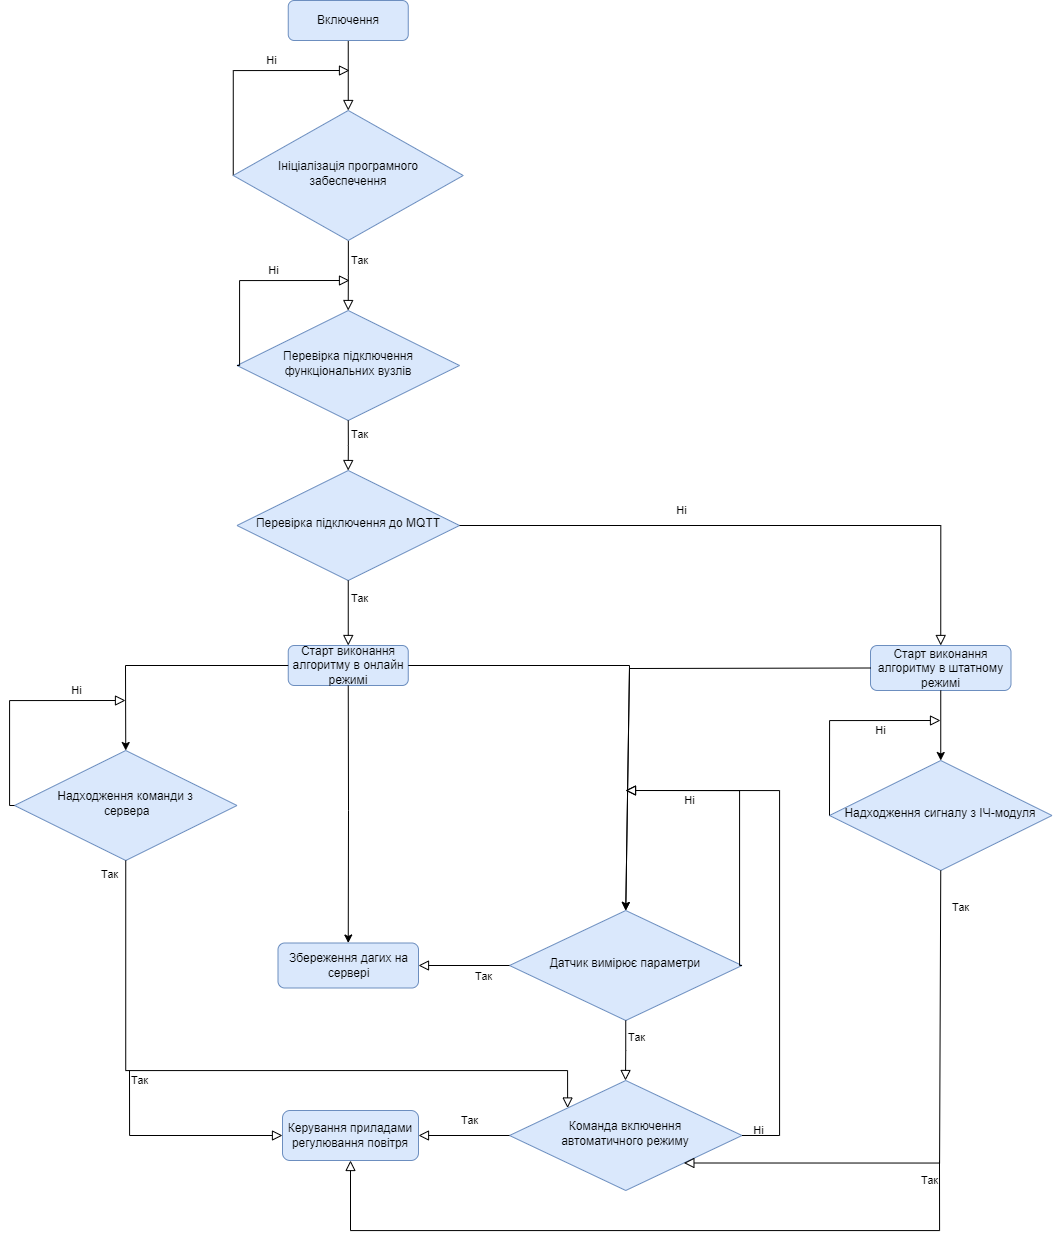

The diagram above was exported from draw.io. Its source (the exported page's mxGraphModel, read from the mxfile embedded in the PNG):
<mxGraphModel dx="2153" dy="605" grid="1" gridSize="10" guides="1" tooltips="1" connect="1" arrows="1" fold="1" page="1" pageScale="1" pageWidth="827" pageHeight="1169" math="0" shadow="0">
  <root>
    <mxCell id="WIyWlLk6GJQsqaUBKTNV-0" />
    <mxCell id="WIyWlLk6GJQsqaUBKTNV-1" parent="WIyWlLk6GJQsqaUBKTNV-0" />
    <mxCell id="WIyWlLk6GJQsqaUBKTNV-2" value="" style="rounded=0;html=1;jettySize=auto;orthogonalLoop=1;fontSize=11;endArrow=block;endFill=0;endSize=8;strokeWidth=1;shadow=0;labelBackgroundColor=none;edgeStyle=orthogonalEdgeStyle;" parent="WIyWlLk6GJQsqaUBKTNV-1" source="WIyWlLk6GJQsqaUBKTNV-3" target="WIyWlLk6GJQsqaUBKTNV-6" edge="1">
      <mxGeometry relative="1" as="geometry" />
    </mxCell>
    <mxCell id="WIyWlLk6GJQsqaUBKTNV-3" value="Включення" style="rounded=1;whiteSpace=wrap;html=1;fontSize=12;glass=0;strokeWidth=1;shadow=0;fillColor=#dae8fc;strokeColor=#6c8ebf;" parent="WIyWlLk6GJQsqaUBKTNV-1" vertex="1">
      <mxGeometry x="158.75" y="50" width="120" height="40" as="geometry" />
    </mxCell>
    <mxCell id="WIyWlLk6GJQsqaUBKTNV-4" value="Так" style="rounded=0;html=1;jettySize=auto;orthogonalLoop=1;fontSize=11;endArrow=block;endFill=0;endSize=8;strokeWidth=1;shadow=0;labelBackgroundColor=none;edgeStyle=orthogonalEdgeStyle;" parent="WIyWlLk6GJQsqaUBKTNV-1" source="WIyWlLk6GJQsqaUBKTNV-6" target="WIyWlLk6GJQsqaUBKTNV-10" edge="1">
      <mxGeometry x="-0.4283" y="11" relative="1" as="geometry">
        <mxPoint as="offset" />
      </mxGeometry>
    </mxCell>
    <mxCell id="WIyWlLk6GJQsqaUBKTNV-5" value="Ні" style="edgeStyle=orthogonalEdgeStyle;rounded=0;jettySize=auto;orthogonalLoop=1;fontSize=11;endArrow=block;endFill=0;endSize=8;strokeWidth=1;shadow=0;labelBackgroundColor=none;html=1;exitX=0;exitY=0.5;exitDx=0;exitDy=0;" parent="WIyWlLk6GJQsqaUBKTNV-1" source="WIyWlLk6GJQsqaUBKTNV-6" edge="1">
      <mxGeometry x="0.3002" y="10" relative="1" as="geometry">
        <mxPoint as="offset" />
        <mxPoint x="220" y="120" as="targetPoint" />
        <Array as="points">
          <mxPoint x="104" y="120" />
        </Array>
      </mxGeometry>
    </mxCell>
    <mxCell id="WIyWlLk6GJQsqaUBKTNV-6" value="Ініціалізація програмного забеспечення" style="rhombus;whiteSpace=wrap;html=1;shadow=0;fontFamily=Helvetica;fontSize=12;align=center;strokeWidth=1;spacing=6;spacingTop=-4;fillColor=#dae8fc;strokeColor=#6c8ebf;" parent="WIyWlLk6GJQsqaUBKTNV-1" vertex="1">
      <mxGeometry x="103.75" y="160" width="230" height="130" as="geometry" />
    </mxCell>
    <mxCell id="WIyWlLk6GJQsqaUBKTNV-10" value="Перевірка підключення функціональних вузлів" style="rhombus;whiteSpace=wrap;html=1;shadow=0;fontFamily=Helvetica;fontSize=12;align=center;strokeWidth=1;spacing=6;spacingTop=-4;fillColor=#dae8fc;strokeColor=#6c8ebf;" parent="WIyWlLk6GJQsqaUBKTNV-1" vertex="1">
      <mxGeometry x="107.5" y="360" width="222.5" height="110" as="geometry" />
    </mxCell>
    <mxCell id="WIyWlLk6GJQsqaUBKTNV-12" value="Старт виконання алгоритму в штатному режимі" style="rounded=1;whiteSpace=wrap;html=1;fontSize=12;glass=0;strokeWidth=1;shadow=0;fillColor=#dae8fc;strokeColor=#6c8ebf;" parent="WIyWlLk6GJQsqaUBKTNV-1" vertex="1">
      <mxGeometry x="741" y="695" width="140.5" height="45" as="geometry" />
    </mxCell>
    <mxCell id="zEHfQLsDboPwsTCpWcZA-1" value="Ні" style="rounded=0;html=1;jettySize=auto;orthogonalLoop=1;fontSize=11;endArrow=block;endFill=0;endSize=8;strokeWidth=1;shadow=0;labelBackgroundColor=none;edgeStyle=orthogonalEdgeStyle;exitX=0;exitY=0.5;exitDx=0;exitDy=0;labelBorderColor=none;" edge="1" parent="WIyWlLk6GJQsqaUBKTNV-1" source="WIyWlLk6GJQsqaUBKTNV-10">
      <mxGeometry x="0.234" y="10" relative="1" as="geometry">
        <mxPoint as="offset" />
        <mxPoint x="228.75" y="460" as="sourcePoint" />
        <mxPoint x="220" y="330" as="targetPoint" />
        <Array as="points">
          <mxPoint x="110" y="415" />
          <mxPoint x="110" y="330" />
        </Array>
      </mxGeometry>
    </mxCell>
    <mxCell id="zEHfQLsDboPwsTCpWcZA-2" value="Перевірка підключення до MQTT" style="rhombus;whiteSpace=wrap;html=1;shadow=0;fontFamily=Helvetica;fontSize=12;align=center;strokeWidth=1;spacing=6;spacingTop=-4;fillColor=#dae8fc;strokeColor=#6c8ebf;" vertex="1" parent="WIyWlLk6GJQsqaUBKTNV-1">
      <mxGeometry x="107.5" y="520" width="222.5" height="110" as="geometry" />
    </mxCell>
    <mxCell id="zEHfQLsDboPwsTCpWcZA-3" value="Так" style="rounded=0;html=1;jettySize=auto;orthogonalLoop=1;fontSize=11;endArrow=block;endFill=0;endSize=8;strokeWidth=1;shadow=0;labelBackgroundColor=none;edgeStyle=orthogonalEdgeStyle;exitX=0.5;exitY=1;exitDx=0;exitDy=0;" edge="1" parent="WIyWlLk6GJQsqaUBKTNV-1" source="WIyWlLk6GJQsqaUBKTNV-10" target="zEHfQLsDboPwsTCpWcZA-2">
      <mxGeometry x="-0.4283" y="11" relative="1" as="geometry">
        <mxPoint as="offset" />
        <mxPoint x="228.79999999999995" y="299.9717391304348" as="sourcePoint" />
        <mxPoint x="228.79999999999995" y="370.02471910112354" as="targetPoint" />
      </mxGeometry>
    </mxCell>
    <mxCell id="zEHfQLsDboPwsTCpWcZA-5" value="Ні" style="rounded=0;html=1;jettySize=auto;orthogonalLoop=1;fontSize=11;endArrow=block;endFill=0;endSize=8;strokeWidth=1;shadow=0;labelBackgroundColor=none;edgeStyle=orthogonalEdgeStyle;exitX=1;exitY=0.5;exitDx=0;exitDy=0;entryX=0.5;entryY=0;entryDx=0;entryDy=0;" edge="1" parent="WIyWlLk6GJQsqaUBKTNV-1" source="zEHfQLsDboPwsTCpWcZA-2" target="WIyWlLk6GJQsqaUBKTNV-12">
      <mxGeometry x="-0.2609" y="15" relative="1" as="geometry">
        <mxPoint as="offset" />
        <mxPoint x="340.0000000000002" y="424.9999999999999" as="sourcePoint" />
        <mxPoint x="430" y="575" as="targetPoint" />
        <Array as="points">
          <mxPoint x="811" y="575" />
        </Array>
      </mxGeometry>
    </mxCell>
    <mxCell id="zEHfQLsDboPwsTCpWcZA-6" value="Старт виконання алгоритму в онлайн режимі" style="rounded=1;whiteSpace=wrap;html=1;fontSize=12;glass=0;strokeWidth=1;shadow=0;fillColor=#dae8fc;strokeColor=#6c8ebf;" vertex="1" parent="WIyWlLk6GJQsqaUBKTNV-1">
      <mxGeometry x="158.75" y="695" width="120" height="40" as="geometry" />
    </mxCell>
    <mxCell id="zEHfQLsDboPwsTCpWcZA-7" value="Так" style="rounded=0;html=1;jettySize=auto;orthogonalLoop=1;fontSize=11;endArrow=block;endFill=0;endSize=8;strokeWidth=1;shadow=0;labelBackgroundColor=none;edgeStyle=orthogonalEdgeStyle;exitX=0.5;exitY=1;exitDx=0;exitDy=0;entryX=0.5;entryY=0;entryDx=0;entryDy=0;" edge="1" parent="WIyWlLk6GJQsqaUBKTNV-1" source="zEHfQLsDboPwsTCpWcZA-2" target="zEHfQLsDboPwsTCpWcZA-6">
      <mxGeometry x="-0.4283" y="11" relative="1" as="geometry">
        <mxPoint as="offset" />
        <mxPoint x="228.75" y="480" as="sourcePoint" />
        <mxPoint x="228.79999999999995" y="530.0247191011235" as="targetPoint" />
      </mxGeometry>
    </mxCell>
    <mxCell id="zEHfQLsDboPwsTCpWcZA-8" value="Датчик вимірює параметри" style="rhombus;whiteSpace=wrap;html=1;shadow=0;fontFamily=Helvetica;fontSize=12;align=center;strokeWidth=1;spacing=6;spacingTop=-4;fillColor=#dae8fc;strokeColor=#6c8ebf;" vertex="1" parent="WIyWlLk6GJQsqaUBKTNV-1">
      <mxGeometry x="380" y="960" width="232.5" height="110" as="geometry" />
    </mxCell>
    <mxCell id="zEHfQLsDboPwsTCpWcZA-9" value="" style="endArrow=classic;html=1;rounded=0;exitX=1;exitY=0.5;exitDx=0;exitDy=0;entryX=0.5;entryY=0;entryDx=0;entryDy=0;" edge="1" parent="WIyWlLk6GJQsqaUBKTNV-1" source="zEHfQLsDboPwsTCpWcZA-6" target="zEHfQLsDboPwsTCpWcZA-8">
      <mxGeometry width="50" height="50" relative="1" as="geometry">
        <mxPoint x="280" y="710" as="sourcePoint" />
        <mxPoint x="420" y="830" as="targetPoint" />
        <Array as="points">
          <mxPoint x="500" y="715" />
        </Array>
      </mxGeometry>
    </mxCell>
    <mxCell id="zEHfQLsDboPwsTCpWcZA-10" value="" style="endArrow=classic;html=1;rounded=0;exitX=0.5;exitY=1;exitDx=0;exitDy=0;entryX=0.5;entryY=0;entryDx=0;entryDy=0;" edge="1" parent="WIyWlLk6GJQsqaUBKTNV-1" source="WIyWlLk6GJQsqaUBKTNV-12" target="zEHfQLsDboPwsTCpWcZA-12">
      <mxGeometry width="50" height="50" relative="1" as="geometry">
        <mxPoint x="288.75" y="725" as="sourcePoint" />
        <mxPoint x="650" y="900" as="targetPoint" />
      </mxGeometry>
    </mxCell>
    <mxCell id="zEHfQLsDboPwsTCpWcZA-11" value="Керування приладами регулювання повітря" style="rounded=1;whiteSpace=wrap;html=1;fontSize=12;glass=0;strokeWidth=1;shadow=0;fillColor=#dae8fc;strokeColor=#6c8ebf;" vertex="1" parent="WIyWlLk6GJQsqaUBKTNV-1">
      <mxGeometry x="153" y="1160" width="136" height="50" as="geometry" />
    </mxCell>
    <mxCell id="zEHfQLsDboPwsTCpWcZA-12" value="&lt;div style=&quot;text-align: start;&quot;&gt;&lt;span style=&quot;background-color: initial;&quot;&gt;Надходження сигналу з ІЧ-модуля&lt;/span&gt;&lt;br&gt;&lt;/div&gt;" style="rhombus;whiteSpace=wrap;html=1;shadow=0;fontFamily=Helvetica;fontSize=12;align=center;strokeWidth=1;spacing=6;spacingTop=-4;fillColor=#dae8fc;strokeColor=#6c8ebf;" vertex="1" parent="WIyWlLk6GJQsqaUBKTNV-1">
      <mxGeometry x="700" y="810" width="222.5" height="110" as="geometry" />
    </mxCell>
    <mxCell id="zEHfQLsDboPwsTCpWcZA-13" value="Так" style="rounded=0;html=1;jettySize=auto;orthogonalLoop=1;fontSize=11;endArrow=block;endFill=0;endSize=8;strokeWidth=1;shadow=0;labelBackgroundColor=none;edgeStyle=orthogonalEdgeStyle;exitX=0;exitY=0.5;exitDx=0;exitDy=0;entryX=1;entryY=0.5;entryDx=0;entryDy=0;" edge="1" parent="WIyWlLk6GJQsqaUBKTNV-1" source="zEHfQLsDboPwsTCpWcZA-8" target="zEHfQLsDboPwsTCpWcZA-18">
      <mxGeometry x="-0.4283" y="11" relative="1" as="geometry">
        <mxPoint as="offset" />
        <mxPoint x="228.75" y="640" as="sourcePoint" />
        <mxPoint x="300" y="1015" as="targetPoint" />
      </mxGeometry>
    </mxCell>
    <mxCell id="zEHfQLsDboPwsTCpWcZA-14" value="" style="endArrow=classic;html=1;rounded=0;exitX=0;exitY=0.5;exitDx=0;exitDy=0;entryX=0.5;entryY=0;entryDx=0;entryDy=0;" edge="1" parent="WIyWlLk6GJQsqaUBKTNV-1" source="WIyWlLk6GJQsqaUBKTNV-12" target="zEHfQLsDboPwsTCpWcZA-8">
      <mxGeometry width="50" height="50" relative="1" as="geometry">
        <mxPoint x="288.7500000000002" y="725" as="sourcePoint" />
        <mxPoint x="480" y="760" as="targetPoint" />
        <Array as="points">
          <mxPoint x="500" y="718" />
        </Array>
      </mxGeometry>
    </mxCell>
    <mxCell id="zEHfQLsDboPwsTCpWcZA-15" value="&lt;div style=&quot;text-align: start;&quot;&gt;&lt;span style=&quot;background-color: initial;&quot;&gt;Надходження команди з&lt;/span&gt;&lt;br&gt;&lt;/div&gt;&lt;div style=&quot;text-align: start;&quot;&gt;&lt;span style=&quot;background-color: initial;&quot;&gt;&lt;span style=&quot;white-space: pre;&quot;&gt;&#09;&lt;/span&gt;&amp;nbsp; &amp;nbsp; &amp;nbsp; сервера&lt;br&gt;&lt;/span&gt;&lt;/div&gt;" style="rhombus;whiteSpace=wrap;html=1;shadow=0;fontFamily=Helvetica;fontSize=12;align=center;strokeWidth=1;spacing=6;spacingTop=-4;fillColor=#dae8fc;strokeColor=#6c8ebf;" vertex="1" parent="WIyWlLk6GJQsqaUBKTNV-1">
      <mxGeometry x="-115" y="800" width="222.5" height="110" as="geometry" />
    </mxCell>
    <mxCell id="zEHfQLsDboPwsTCpWcZA-16" value="" style="endArrow=classic;html=1;rounded=0;exitX=0;exitY=0.5;exitDx=0;exitDy=0;entryX=0.5;entryY=0;entryDx=0;entryDy=0;" edge="1" parent="WIyWlLk6GJQsqaUBKTNV-1" source="zEHfQLsDboPwsTCpWcZA-6" target="zEHfQLsDboPwsTCpWcZA-15">
      <mxGeometry width="50" height="50" relative="1" as="geometry">
        <mxPoint x="288.75" y="725" as="sourcePoint" />
        <mxPoint x="486.25" y="970" as="targetPoint" />
        <Array as="points">
          <mxPoint x="-4" y="715" />
        </Array>
      </mxGeometry>
    </mxCell>
    <mxCell id="zEHfQLsDboPwsTCpWcZA-18" value="Збереження дагих на сервері" style="rounded=1;whiteSpace=wrap;html=1;fontSize=12;glass=0;strokeWidth=1;shadow=0;fillColor=#dae8fc;strokeColor=#6c8ebf;" vertex="1" parent="WIyWlLk6GJQsqaUBKTNV-1">
      <mxGeometry x="148.5" y="992.5" width="140.5" height="45" as="geometry" />
    </mxCell>
    <mxCell id="zEHfQLsDboPwsTCpWcZA-19" value="" style="endArrow=classic;html=1;rounded=0;exitX=0.5;exitY=1;exitDx=0;exitDy=0;entryX=0.5;entryY=0;entryDx=0;entryDy=0;" edge="1" parent="WIyWlLk6GJQsqaUBKTNV-1" source="zEHfQLsDboPwsTCpWcZA-6" target="zEHfQLsDboPwsTCpWcZA-18">
      <mxGeometry width="50" height="50" relative="1" as="geometry">
        <mxPoint x="168.75" y="725" as="sourcePoint" />
        <mxPoint x="6.25" y="840" as="targetPoint" />
        <Array as="points">
          <mxPoint x="219" y="860" />
        </Array>
      </mxGeometry>
    </mxCell>
    <mxCell id="zEHfQLsDboPwsTCpWcZA-21" value="Ні" style="rounded=0;html=1;jettySize=auto;orthogonalLoop=1;fontSize=11;endArrow=block;endFill=0;endSize=8;strokeWidth=1;shadow=0;labelBackgroundColor=none;edgeStyle=orthogonalEdgeStyle;exitX=1;exitY=0.5;exitDx=0;exitDy=0;" edge="1" parent="WIyWlLk6GJQsqaUBKTNV-1" source="zEHfQLsDboPwsTCpWcZA-8">
      <mxGeometry x="0.561" y="10" relative="1" as="geometry">
        <mxPoint as="offset" />
        <mxPoint x="340" y="585" as="sourcePoint" />
        <mxPoint x="496" y="840" as="targetPoint" />
        <Array as="points">
          <mxPoint x="610" y="1015" />
          <mxPoint x="610" y="840" />
        </Array>
      </mxGeometry>
    </mxCell>
    <mxCell id="zEHfQLsDboPwsTCpWcZA-22" value="Ні" style="rounded=0;html=1;jettySize=auto;orthogonalLoop=1;fontSize=11;endArrow=block;endFill=0;endSize=8;strokeWidth=1;shadow=0;labelBackgroundColor=none;edgeStyle=orthogonalEdgeStyle;exitX=0;exitY=0.5;exitDx=0;exitDy=0;" edge="1" parent="WIyWlLk6GJQsqaUBKTNV-1" source="zEHfQLsDboPwsTCpWcZA-15">
      <mxGeometry x="0.561" y="10" relative="1" as="geometry">
        <mxPoint as="offset" />
        <mxPoint x="602.5" y="1024.9999999999998" as="sourcePoint" />
        <mxPoint x="-4" y="750" as="targetPoint" />
        <Array as="points">
          <mxPoint x="-120" y="855" />
          <mxPoint x="-120" y="750" />
        </Array>
      </mxGeometry>
    </mxCell>
    <mxCell id="zEHfQLsDboPwsTCpWcZA-23" value="Команда включення&lt;br&gt;автоматичного режиму" style="rhombus;whiteSpace=wrap;html=1;shadow=0;fontFamily=Helvetica;fontSize=12;align=center;strokeWidth=1;spacing=6;spacingTop=-4;fillColor=#dae8fc;strokeColor=#6c8ebf;" vertex="1" parent="WIyWlLk6GJQsqaUBKTNV-1">
      <mxGeometry x="380" y="1130" width="232.5" height="110" as="geometry" />
    </mxCell>
    <mxCell id="zEHfQLsDboPwsTCpWcZA-24" value="Так" style="rounded=0;html=1;jettySize=auto;orthogonalLoop=1;fontSize=11;endArrow=block;endFill=0;endSize=8;strokeWidth=1;shadow=0;labelBackgroundColor=none;edgeStyle=orthogonalEdgeStyle;exitX=0.5;exitY=1;exitDx=0;exitDy=0;entryX=0;entryY=0;entryDx=0;entryDy=0;" edge="1" parent="WIyWlLk6GJQsqaUBKTNV-1" source="zEHfQLsDboPwsTCpWcZA-15" target="zEHfQLsDboPwsTCpWcZA-23">
      <mxGeometry x="-0.9581" y="-16" relative="1" as="geometry">
        <mxPoint as="offset" />
        <mxPoint x="228.75" y="640" as="sourcePoint" />
        <mxPoint x="530" y="1260" as="targetPoint" />
        <Array as="points">
          <mxPoint x="-4" y="1120" />
          <mxPoint x="438" y="1120" />
        </Array>
      </mxGeometry>
    </mxCell>
    <mxCell id="zEHfQLsDboPwsTCpWcZA-27" value="Ні" style="rounded=0;html=1;jettySize=auto;orthogonalLoop=1;fontSize=11;endArrow=block;endFill=0;endSize=8;strokeWidth=1;shadow=0;labelBackgroundColor=none;edgeStyle=orthogonalEdgeStyle;exitX=0;exitY=0.5;exitDx=0;exitDy=0;" edge="1" parent="WIyWlLk6GJQsqaUBKTNV-1" source="zEHfQLsDboPwsTCpWcZA-12">
      <mxGeometry x="0.4265" y="-10" relative="1" as="geometry">
        <mxPoint as="offset" />
        <mxPoint x="602.5" y="1024.9999999999998" as="sourcePoint" />
        <mxPoint x="811" y="770" as="targetPoint" />
        <Array as="points">
          <mxPoint x="700" y="770" />
        </Array>
      </mxGeometry>
    </mxCell>
    <mxCell id="zEHfQLsDboPwsTCpWcZA-28" value="Так" style="rounded=0;html=1;jettySize=auto;orthogonalLoop=1;fontSize=11;endArrow=block;endFill=0;endSize=8;strokeWidth=1;shadow=0;labelBackgroundColor=none;edgeStyle=orthogonalEdgeStyle;exitX=0.5;exitY=1;exitDx=0;exitDy=0;entryX=1;entryY=1;entryDx=0;entryDy=0;" edge="1" parent="WIyWlLk6GJQsqaUBKTNV-1" source="zEHfQLsDboPwsTCpWcZA-12" target="zEHfQLsDboPwsTCpWcZA-23">
      <mxGeometry x="-0.8641" y="20" relative="1" as="geometry">
        <mxPoint as="offset" />
        <mxPoint x="228.75" y="640" as="sourcePoint" />
        <mxPoint x="470" y="1260" as="targetPoint" />
        <Array as="points">
          <mxPoint x="810" y="920" />
          <mxPoint x="810" y="1213" />
        </Array>
      </mxGeometry>
    </mxCell>
    <mxCell id="zEHfQLsDboPwsTCpWcZA-37" value="Так" style="rounded=0;html=1;jettySize=auto;orthogonalLoop=1;fontSize=11;endArrow=block;endFill=0;endSize=8;strokeWidth=1;shadow=0;labelBackgroundColor=none;edgeStyle=orthogonalEdgeStyle;exitX=0.5;exitY=1;exitDx=0;exitDy=0;" edge="1" parent="WIyWlLk6GJQsqaUBKTNV-1" source="zEHfQLsDboPwsTCpWcZA-8">
      <mxGeometry x="-0.4283" y="11" relative="1" as="geometry">
        <mxPoint as="offset" />
        <mxPoint x="228.74999999999977" y="479.9999999999999" as="sourcePoint" />
        <mxPoint x="496" y="1130" as="targetPoint" />
      </mxGeometry>
    </mxCell>
    <mxCell id="zEHfQLsDboPwsTCpWcZA-41" value="Ні" style="rounded=0;html=1;jettySize=auto;orthogonalLoop=1;fontSize=11;endArrow=block;endFill=0;endSize=8;strokeWidth=1;shadow=0;labelBackgroundColor=none;edgeStyle=orthogonalEdgeStyle;exitX=1;exitY=0.5;exitDx=0;exitDy=0;" edge="1" parent="WIyWlLk6GJQsqaUBKTNV-1" source="zEHfQLsDboPwsTCpWcZA-23">
      <mxGeometry x="-0.9348" y="5" relative="1" as="geometry">
        <mxPoint as="offset" />
        <mxPoint x="622.5" y="1025" as="sourcePoint" />
        <mxPoint x="496" y="840" as="targetPoint" />
        <Array as="points">
          <mxPoint x="650" y="1185" />
          <mxPoint x="650" y="840" />
        </Array>
      </mxGeometry>
    </mxCell>
    <mxCell id="zEHfQLsDboPwsTCpWcZA-42" value="Так" style="rounded=0;html=1;jettySize=auto;orthogonalLoop=1;fontSize=11;endArrow=block;endFill=0;endSize=8;strokeWidth=1;shadow=0;labelBackgroundColor=none;edgeStyle=orthogonalEdgeStyle;exitX=0;exitY=0.5;exitDx=0;exitDy=0;entryX=1;entryY=0.5;entryDx=0;entryDy=0;" edge="1" parent="WIyWlLk6GJQsqaUBKTNV-1" source="zEHfQLsDboPwsTCpWcZA-23" target="zEHfQLsDboPwsTCpWcZA-11">
      <mxGeometry x="-0.1209" y="-15" relative="1" as="geometry">
        <mxPoint as="offset" />
        <mxPoint x="506.25" y="1080" as="sourcePoint" />
        <mxPoint x="506" y="1140" as="targetPoint" />
      </mxGeometry>
    </mxCell>
    <mxCell id="zEHfQLsDboPwsTCpWcZA-43" value="Так" style="rounded=0;html=1;jettySize=auto;orthogonalLoop=1;fontSize=11;endArrow=block;endFill=0;endSize=8;strokeWidth=1;shadow=0;labelBackgroundColor=none;edgeStyle=orthogonalEdgeStyle;entryX=0;entryY=0.5;entryDx=0;entryDy=0;" edge="1" parent="WIyWlLk6GJQsqaUBKTNV-1" target="zEHfQLsDboPwsTCpWcZA-11">
      <mxGeometry x="-0.9083" y="10" relative="1" as="geometry">
        <mxPoint y="1" as="offset" />
        <mxPoint y="1120" as="sourcePoint" />
        <mxPoint x="516" y="1150" as="targetPoint" />
        <Array as="points">
          <mxPoint y="1185" />
        </Array>
      </mxGeometry>
    </mxCell>
    <mxCell id="zEHfQLsDboPwsTCpWcZA-44" value="Так" style="rounded=0;html=1;jettySize=auto;orthogonalLoop=1;fontSize=11;endArrow=block;endFill=0;endSize=8;strokeWidth=1;shadow=0;labelBackgroundColor=none;edgeStyle=orthogonalEdgeStyle;entryX=0.5;entryY=1;entryDx=0;entryDy=0;" edge="1" parent="WIyWlLk6GJQsqaUBKTNV-1" target="zEHfQLsDboPwsTCpWcZA-11">
      <mxGeometry x="-0.9452" y="-10" relative="1" as="geometry">
        <mxPoint as="offset" />
        <mxPoint x="810" y="1210" as="sourcePoint" />
        <mxPoint x="210" y="1220" as="targetPoint" />
        <Array as="points">
          <mxPoint x="810" y="1280" />
          <mxPoint x="221" y="1280" />
        </Array>
      </mxGeometry>
    </mxCell>
  </root>
</mxGraphModel>